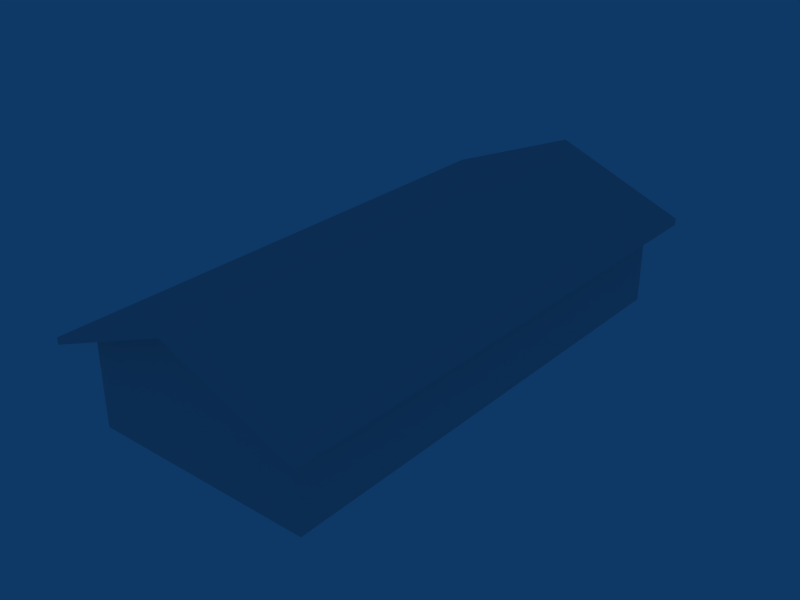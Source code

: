 # Source: ebgb_building_ref_010.blend  (saved by Blender 2.79.0; exported with 4.5.12 LTS)
import bpy
from mathutils import Matrix  # noqa: F401  (used for matrix-valued properties, if any)

bpy.ops.wm.read_factory_settings(use_empty=True)
scene = bpy.context.scene
scene.name = 'Scene'

# ---- collections
col_collection_1 = bpy.data.collections.new('Collection 1'); scene.collection.children.link(col_collection_1)
col_collection_11 = bpy.data.collections.new('Collection 11'); scene.collection.children.link(col_collection_11)
col_collection_11.hide_render = True
col_collection_11.hide_viewport = True

# ---- materials (node trees are filled in below, after node groups)
mat_material = bpy.data.materials.new('Material')
mat_material.alpha_threshold = 0.0
mat_material.preview_render_type = 'FLAT'
mat_material.roughness = 0.5
mat_material.specular_intensity = 0.0
mat_doors = bpy.data.materials.new('Doors')
mat_doors.alpha_threshold = 0.0
mat_doors.roughness = 0.5
mat_doors.line_color = (0.0, 0.0, 0.0, 1.0)
mat_windows = bpy.data.materials.new('Windows')
mat_windows.alpha_threshold = 0.0
mat_windows.roughness = 0.5
mat_windows.line_color = (0.0, 0.0, 0.0, 1.0)
mat_roof = bpy.data.materials.new('Roof')
mat_roof.alpha_threshold = 0.0
mat_roof.roughness = 0.5
mat_roof.line_color = (0.0, 0.0, 0.0, 1.0)
mat_walls = bpy.data.materials.new('Walls')
mat_walls.alpha_threshold = 0.0
mat_walls.roughness = 0.5
mat_walls.line_color = (0.0, 0.0, 0.0, 1.0)

# ---- node groups
ng_auto_smooth = bpy.data.node_groups.new('Auto Smooth', 'GeometryNodeTree')
_s = ng_auto_smooth.interface.new_socket(name='Geometry', in_out='OUTPUT', socket_type='NodeSocketGeometry')
_s = ng_auto_smooth.interface.new_socket(name='Geometry', in_out='INPUT', socket_type='NodeSocketGeometry')
_s = ng_auto_smooth.interface.new_socket(name='Angle', in_out='INPUT', socket_type='NodeSocketFloat')
_s.subtype = 'ANGLE'
_s.min_value = 0.0
_s.max_value = 3.142
ng_auto_smooth.is_modifier = True
_N = ng_auto_smooth.nodes; _L = ng_auto_smooth.links
n0 = _N.new('NodeGroupOutput'); n0.name = 'Group Output'; n0.location = (480, -100)
n1 = _N.new('NodeGroupInput'); n1.name = 'Group Input'; n1.location = (-420, -300)
n2 = _N.new('NodeGroupInput'); n2.name = 'Group Input.001'; n2.location = (-60, -100)
n3 = _N.new('GeometryNodeSetShadeSmooth'); n3.name = 'Set Shade Smooth'; n3.location = (120, -100)
n3.domain = 'EDGE'
n4 = _N.new('GeometryNodeSetShadeSmooth'); n4.name = 'Set Shade Smooth.001'; n4.location = (300, -100)
n5 = _N.new('GeometryNodeInputMeshEdgeAngle'); n5.name = 'Edge Angle'; n5.location = (-420, -220)
n6 = _N.new('GeometryNodeInputEdgeSmooth'); n6.name = 'Is Edge Smooth'; n6.location = (-60, -160)
n7 = _N.new('GeometryNodeInputShadeSmooth'); n7.name = 'Is Face Smooth'; n7.location = (-240, -340)
n8 = _N.new('FunctionNodeBooleanMath'); n8.name = 'Boolean Math'; n8.location = (-60, -220)
n9 = _N.new('FunctionNodeCompare'); n9.name = 'Compare'; n9.location = (-240, -180)
n9.operation = 'LESS_EQUAL'
_L.new(n5.outputs[0], n9.inputs[0])
_L.new(n4.outputs[0], n0.inputs[0])
_L.new(n1.outputs[1], n9.inputs[1])
_L.new(n9.outputs[0], n8.inputs[0])
_L.new(n7.outputs[0], n8.inputs[1])
_L.new(n2.outputs[0], n3.inputs[0])
_L.new(n6.outputs[0], n3.inputs[1])
_L.new(n3.outputs[0], n4.inputs[0])
_L.new(n8.outputs[0], n3.inputs[2])
n0.is_active_output = True

# ---- material node trees

# ---- world
world_world = bpy.data.worlds.new('World'); scene.world = world_world
world_world.color = (0.05656, 0.2208, 0.4)
world_world.use_sun_shadow = False
world_world.sun_shadow_jitter_overblur = 0.0
world_world.cycles.sampling_method = 'NONE'
world_world.cycles.sample_map_resolution = 256

# ---- meshes
me_cube_001 = bpy.data.meshes.new('Cube.001')
me_cube_001.from_pydata([(-5.0, 11.0, 3.0), (-5.0, -11.0, 3.0), (-5.0, 11.0, -1.0), (-5.0, -11.0, -1.0), (5.0, -11.0, 3.0), (5.0, 11.0, 3.0), (5.0, -11.0, -1.0), (5.0, 11.0, -1.0), (1.431e-06, 11.0, 5.0), (-2.384e-06, -11.0, 5.0), (-5.928, 12.0, 2.629), (-5.928, -12.0, 2.629), (5.928, -12.0, 2.629), (5.928, 12.0, 2.629), (2.003e-06, 12.0, 5.0), (-3.433e-06, -12.0, 5.0), (-5.928, 12.0, 2.929), (1.993e-06, 12.0, 5.3), (5.928, 12.0, 2.929), (5.928, -12.0, 2.929), (-3.443e-06, -12.0, 5.3), (-5.928, -12.0, 2.929)], [], [(0, 5, 7, 2), (4, 1, 3, 6), (7, 5, 4, 6), (0, 2, 3, 1), (0, 8, 5), (1, 4, 9), (5, 8, 14, 13), (4, 12, 15, 9), (4, 5, 13, 12), (0, 10, 14, 8), (0, 1, 11, 10), (1, 9, 15, 11), (10, 16, 17, 14), (14, 17, 18, 13), (12, 19, 20, 15), (13, 18, 19, 12), (15, 20, 21, 11), (11, 21, 16, 10), (17, 16, 21, 20), (18, 17, 20, 19)])
_uv = me_cube_001.uv_layers.new(name='UVMap')
_uv.uv.foreach_set('vector', [0.6888, 0.6531, 0.9887, 0.6531, 0.9887, 0.4132, 0.6888, 0.4132, 0.9887, 0.2722, 0.6888, 0.2722, 0.6888, 0.03232, 0.9887, 0.03232, 0.6709, 0.03635, 0.6709, 0.2763, 0.0112, 0.2763, 0.0112, 0.03636, 0.6709, 0.2763, 0.6709, 0.03635, 0.0112, 0.03635, 0.0112, 0.2763, 0.6888, 0.6531, 0.8387, 0.773, 0.9887, 0.6531, 0.6888, 0.2722, 0.9887, 0.2722, 0.8387, 0.3922, 0.01325, 0.6352, 0.01325, 0.37, 0.03711, 0.37, 0.03711, 0.6829, 0.6729, 0.6352, 0.6491, 0.6829, 0.6491, 0.37, 0.6729, 0.37, 0.5665, 0.8883, 0.08277, 0.8883, 0.05668, 0.7503, 0.6295, 0.7503, 0.01325, 0.37, 0.03711, 0.37, 0.03711, 0.6829, 0.01325, 0.6352, 0.05668, 0.7503, 0.6295, 0.7503, 0.5665, 0.8883, 0.08277, 0.8883, 0.6729, 0.37, 0.6729, 0.6352, 0.6491, 0.6829, 0.6491, 0.37, 0.03711, 0.6829, 0.05668, 0.6672, 0.05668, 0.3624, 0.03711, 0.37, 0.03711, 0.37, 0.05668, 0.3624, 0.05668, 0.6672, 0.03711, 0.6829, 0.6491, 0.6829, 0.6295, 0.6672, 0.6295, 0.3624, 0.6491, 0.37, 0.05668, 0.7503, 0.05668, 0.6672, 0.6295, 0.6672, 0.6295, 0.7503, 0.6491, 0.6829, 0.6295, 0.6672, 0.6295, 0.3624, 0.6491, 0.37, 0.6295, 0.6672, 0.6295, 0.7503, 0.05668, 0.7503, 0.05668, 0.6672, 0.05668, 0.6672, 0.05668, 0.3624, 0.6295, 0.3624, 0.6295, 0.6672, 0.05668, 0.3624, 0.05668, 0.6672, 0.6295, 0.6672, 0.6295, 0.3624])
me_cube_001.materials.append(mat_material)
me_cube_001.use_remesh_preserve_volume = False
me_cube_001.use_remesh_preserve_attributes = False
me_cube_001.use_mirror_vertex_groups = False
me_cube_001.update()
me_cube_004 = bpy.data.meshes.new('Cube.004')
me_cube_004.from_pydata([(4.8, 0.5997, 1.219), (4.8, -0.5997, 1.219), (4.8, 0.5997, -1.0), (4.8, -0.5997, -1.0), (4.8, -0.5997, 0.2176), (4.8, 0.5997, 0.2176), (-4.8, -0.5997, 0.2176), (-4.8, 0.5997, 0.2176), (-4.8, 0.5997, -1.0), (-4.8, 0.5997, 1.219), (-4.8, -0.5997, 1.219), (-4.8, -0.5997, -1.0)], [], [(0, 1, 4, 5), (3, 2, 5, 4), (10, 9, 7, 6), (6, 7, 8, 11)])
_uv = me_cube_004.uv_layers.new(name='UVTex')
_uv.uv.foreach_set('vector', [0.7596, 0.3209, 0.7476, 0.6977, 0.4966, 0.6906, 0.5086, 0.3139, 0.1654, 0.6851, 0.1728, 0.3002, 0.5086, 0.3139, 0.4966, 0.6906, 0.7476, 0.6977, 0.7596, 0.3209, 0.5086, 0.3139, 0.4966, 0.6906, 0.4966, 0.6906, 0.5086, 0.3139, 0.1728, 0.3002, 0.1654, 0.6851])
me_cube_004.materials.append(mat_doors)
me_cube_004.use_remesh_preserve_volume = False
me_cube_004.use_remesh_preserve_attributes = False
me_cube_004.use_mirror_vertex_groups = False
me_cube_004.update()
me_cube_003 = bpy.data.meshes.new('Cube.003')
me_cube_003.from_pydata([(-4.7, 5.619, 0.2176), (-4.7, -5.619, 0.2176), (-4.7, 6.62, 0.2176), (-4.7, -6.62, 0.2176), (-4.7, 5.619, 1.219), (-4.7, -5.619, 1.219), (-4.7, 6.62, 1.219), (-4.7, -6.62, 1.219), (-4.7, 2.598, 0.2176), (-4.7, -2.598, 0.2176), (-4.7, 4.734, 0.2176), (-4.7, -4.734, 0.2176), (-4.7, 2.598, 1.219), (-4.7, -2.598, 1.219), (-4.7, 4.734, 1.219), (-4.7, -4.734, 1.219), (-4.7, 7.506, 0.2176), (-4.7, -7.506, 0.2176), (-4.7, 7.506, 1.219), (-4.7, -7.506, 1.219), (-4.7, 9.503, 1.219), (-4.7, -9.503, 1.219), (-4.7, 9.503, 0.2176), (-4.7, -9.503, 0.2176), (4.7, 9.503, 1.219), (4.7, -9.503, 1.219), (4.7, 9.503, 0.2176), (4.7, -9.503, 0.2176), (4.7, 7.506, 0.2176), (4.7, -7.506, 0.2176), (4.7, 7.506, 1.219), (4.7, -7.506, 1.219), (4.7, 4.734, 1.219), (4.7, -4.734, 1.219), (4.7, 4.734, 0.2176), (4.7, -4.734, 0.2176), (4.7, 2.598, 0.2176), (4.7, -2.598, 0.2176), (4.7, 2.598, 1.219), (4.7, -2.598, 1.219), (4.7, 6.62, 0.2176), (4.7, -6.62, 0.2176), (4.7, 6.62, 1.219), (4.7, -6.62, 1.219), (4.7, 5.619, 0.2176), (4.7, -5.619, 0.2176), (4.7, 5.619, 1.219), (4.7, -5.619, 1.219)], [], [(0, 4, 6, 2), (1, 3, 7, 5), (14, 10, 8, 12), (9, 11, 15, 13), (20, 22, 16, 18), (17, 23, 21, 19), (30, 28, 26, 24), (27, 29, 31, 25), (38, 36, 34, 32), (35, 37, 39, 33), (46, 44, 40, 42), (41, 45, 47, 43)])
_uv = me_cube_003.uv_layers.new(name='UVTex')
_uv.uv.foreach_set('vector', [0.2469, 0.5257, 0.8198, 0.5257, 0.8198, 0.7899, 0.2469, 0.7899, 0.2469, 0.5257, 0.2469, 0.7899, 0.8198, 0.7899, 0.8198, 0.5257, 0.8198, 0.7899, 0.2469, 0.7899, 0.2469, 0.09453, 0.8198, 0.09453, 0.2469, 0.09453, 0.2469, 0.7899, 0.8198, 0.7899, 0.8198, 0.09453, 0.8198, 0.7899, 0.2469, 0.7899, 0.2469, 0.09453, 0.8198, 0.09453, 0.2469, 0.09453, 0.2469, 0.7899, 0.8198, 0.7899, 0.8198, 0.09453, 0.8198, 0.09453, 0.2469, 0.09453, 0.2469, 0.7899, 0.8198, 0.7899, 0.2469, 0.7899, 0.2469, 0.09453, 0.8198, 0.09453, 0.8198, 0.7899, 0.8198, 0.09453, 0.2469, 0.09453, 0.2469, 0.7899, 0.8198, 0.7899, 0.2469, 0.7899, 0.2469, 0.09453, 0.8198, 0.09453, 0.8198, 0.7899, 0.8198, 0.5257, 0.2469, 0.5257, 0.2469, 0.7899, 0.8198, 0.7899, 0.2469, 0.7899, 0.2469, 0.5257, 0.8198, 0.5257, 0.8198, 0.7899])
me_cube_003.materials.append(mat_windows)
me_cube_003.use_remesh_preserve_volume = False
me_cube_003.use_remesh_preserve_attributes = False
me_cube_003.use_mirror_vertex_groups = False
me_cube_003.update()
me_cube_000 = bpy.data.meshes.new('Cube.000')
me_cube_000.from_pydata([(-1.808e-06, 5.619, 5.3), (-1.808e-06, -5.619, 5.3), (-1.923e-06, 6.62, 5.3), (-1.923e-06, -6.62, 5.3), (-5.928, 5.619, 2.929), (-5.928, -5.619, 2.929), (-5.928, 6.62, 2.929), (-5.928, -6.62, 2.929), (5.928, 5.619, 2.929), (5.928, -5.619, 2.929), (5.928, 6.62, 2.929), (5.928, -6.62, 2.929), (-5.0, 5.619, 3.0), (-5.0, -5.619, 3.0), (-5.0, 6.62, 3.0), (-5.0, -6.62, 3.0), (5.0, 6.62, 3.0), (5.0, -6.62, 3.0), (5.0, 5.619, 3.0), (5.0, -5.619, 3.0), (5.928, 5.619, 2.629), (5.928, -5.619, 2.629), (5.928, 6.62, 2.629), (5.928, -6.62, 2.629), (-5.928, 6.62, 2.629), (-5.928, -6.62, 2.629), (-5.928, 5.619, 2.629), (-5.928, -5.619, 2.629), (-1.346e-06, 2.598, 5.3), (-1.346e-06, -2.598, 5.3), (-1.692e-06, 4.734, 5.3), (-1.692e-06, -4.734, 5.3), (-5.928, 2.598, 2.929), (-5.928, -2.598, 2.929), (-5.928, 4.734, 2.929), (-5.928, -4.734, 2.929), (5.928, 2.598, 2.929), (5.928, -2.598, 2.929), (5.928, 4.734, 2.929), (5.928, -4.734, 2.929), (-5.0, 2.598, 3.0), (-5.0, -2.598, 3.0), (-5.0, 4.734, 3.0), (-5.0, -4.734, 3.0), (5.0, 2.598, 3.0), (5.0, -2.598, 3.0), (5.0, 4.734, 3.0), (5.0, -4.734, 3.0), (5.928, 2.598, 2.629), (5.928, -2.598, 2.629), (5.928, 4.734, 2.629), (5.928, -4.734, 2.629), (-5.928, 2.598, 2.629), (-5.928, -2.598, 2.629), (-5.928, 4.734, 2.629), (-5.928, -4.734, 2.629), (-2.039e-06, 7.506, 5.3), (-2.039e-06, -7.506, 5.3), (-5.928, 7.506, 2.929), (-5.928, -7.506, 2.929), (5.928, 7.506, 2.929), (5.928, -7.506, 2.929), (-5.0, 7.506, 3.0), (-5.0, -7.506, 3.0), (5.0, 7.506, 3.0), (5.0, -7.506, 3.0), (5.928, 7.506, 2.629), (5.928, -7.506, 2.629), (-5.928, 7.506, 2.629), (-5.928, -7.506, 2.629), (-2.513e-06, 9.503, 5.3), (-2.513e-06, -9.503, 5.3), (-5.928, 9.503, 2.929), (-5.928, -9.503, 2.929), (5.928, 9.503, 2.929), (5.928, -9.503, 2.929), (-5.0, 9.503, 3.0), (-5.0, -9.503, 3.0), (5.0, 9.503, 3.0), (5.0, -9.503, 3.0), (5.928, 9.503, 2.629), (5.928, -9.503, 2.629), (-5.928, 9.503, 2.629), (-5.928, -9.503, 2.629), (-9.992e-07, 0.5997, 5.3), (-5.928, 0.5997, 2.929), (5.928, 0.5997, 2.929), (5.928, -0.5997, 2.929), (-5.0, 0.5997, 3.0), (-5.0, -0.5997, 3.0), (5.0, 0.5997, 3.0), (5.928, 0.5997, 2.629), (5.928, -0.5997, 2.629), (-5.928, 0.5997, 2.629), (-5.928, -0.5997, 2.629), (-9.992e-07, -0.5997, 5.3), (-5.928, -0.5997, 2.929), (5.0, -0.5997, 3.0), (-5.928, 12.0, 2.929), (-5.928, -12.0, 2.929), (-3.443e-06, 12.0, 5.3), (-3.443e-06, -12.0, 5.3), (5.928, 12.0, 2.929), (5.928, -12.0, 2.929), (-3.433e-06, 12.0, 5.0), (-3.433e-06, -12.0, 5.0), (5.928, 12.0, 2.629), (5.928, -12.0, 2.629), (-5.928, 12.0, 2.629), (-5.928, -12.0, 2.629), (-2.384e-06, 11.0, 5.0), (-2.384e-06, -11.0, 5.0), (5.0, 11.0, 3.0), (5.0, -11.0, 3.0), (-5.0, 11.0, 3.0), (-5.0, -11.0, 3.0)], [], [(56, 2, 10, 60), (11, 3, 57, 61), (2, 0, 8, 10), (9, 1, 3, 11), (0, 30, 38, 8), (39, 31, 1, 9), (58, 6, 2, 56), (3, 7, 59, 57), (0, 2, 6, 4), (1, 5, 7, 3), (30, 0, 4, 34), (31, 35, 5, 1), (34, 4, 26, 54), (27, 5, 35, 55), (4, 6, 24, 26), (25, 7, 5, 27), (6, 58, 68, 24), (69, 59, 7, 25), (60, 10, 22, 66), (23, 11, 61, 67), (10, 8, 20, 22), (21, 9, 11, 23), (8, 38, 50, 20), (51, 39, 9, 21), (54, 26, 12, 42), (13, 27, 55, 43), (26, 24, 14, 12), (15, 25, 27, 13), (24, 68, 62, 14), (63, 69, 25, 15), (46, 18, 20, 50), (21, 19, 47, 51), (18, 16, 22, 20), (23, 17, 19, 21), (16, 64, 66, 22), (67, 65, 17, 23), (30, 28, 36, 38), (37, 29, 31, 39), (28, 84, 86, 36), (87, 95, 29, 37), (34, 32, 28, 30), (29, 33, 35, 31), (32, 85, 84, 28), (95, 96, 33, 29), (85, 32, 52, 93), (53, 33, 96, 94), (32, 34, 54, 52), (55, 35, 33, 53), (38, 36, 48, 50), (49, 37, 39, 51), (36, 86, 91, 48), (92, 87, 37, 49), (93, 52, 40, 88), (41, 53, 94, 89), (52, 54, 42, 40), (43, 55, 53, 41), (90, 44, 48, 91), (49, 45, 97, 92), (44, 46, 50, 48), (51, 47, 45, 49), (70, 56, 60, 74), (61, 57, 71, 75), (72, 58, 56, 70), (57, 59, 73, 71), (58, 72, 82, 68), (83, 73, 59, 69), (74, 60, 66, 80), (67, 61, 75, 81), (68, 82, 76, 62), (77, 83, 69, 63), (64, 78, 80, 66), (81, 79, 65, 67), (100, 70, 74, 102), (75, 71, 101, 103), (98, 72, 70, 100), (71, 73, 99, 101), (72, 98, 108, 82), (109, 99, 73, 83), (102, 74, 80, 106), (81, 75, 103, 107), (82, 108, 114, 76), (115, 109, 83, 77), (78, 112, 106, 80), (107, 113, 79, 81), (84, 95, 87, 86), (85, 96, 95, 84), (96, 85, 93, 94), (86, 87, 92, 91), (88, 89, 94, 93), (97, 90, 91, 92), (98, 100, 104, 108), (105, 101, 99, 109), (100, 102, 106, 104), (107, 103, 101, 105), (104, 110, 114, 108), (115, 111, 105, 109), (104, 106, 112, 110), (113, 107, 105, 111)])
_uv = me_cube_000.uv_layers.new(name='UVTex')
_uv.uv.foreach_set('vector', [0.4929, 2.629, 0.4923, 2.379, 0.9119, 2.352, 0.9125, 2.602, 0.9035, -1.397, 0.4839, -1.37, 0.4833, -1.621, 0.9029, -1.648, 0.4923, 2.379, 0.4917, 2.095, 0.9113, 2.068, 0.9119, 2.352, 0.9041, -1.114, 0.4845, -1.087, 0.4839, -1.37, 0.9035, -1.397, 0.4917, 2.095, 0.4911, 1.845, 0.9107, 1.818, 0.9113, 2.068, 0.9047, -0.863, 0.4851, -0.836, 0.4845, -1.087, 0.9041, -1.114, 0.07328, 2.656, 0.07271, 2.406, 0.4923, 2.379, 0.4929, 2.629, 0.4839, -1.37, 0.06424, -1.343, 0.06367, -1.594, 0.4833, -1.621, 0.4917, 2.095, 0.4923, 2.379, 0.07271, 2.406, 0.07207, 2.122, 0.4845, -1.087, 0.06488, -1.06, 0.06424, -1.343, 0.4839, -1.37, 0.4911, 1.845, 0.4917, 2.095, 0.07207, 2.122, 0.07151, 1.872, 0.4851, -0.836, 0.06545, -0.809, 0.06488, -1.06, 0.4845, -1.087, 0.07151, 1.872, 0.07207, 2.122, 0.07207, 2.122, 0.07151, 1.872, 0.06488, -1.06, 0.06488, -1.06, 0.06545, -0.809, 0.06545, -0.809, 0.07207, 2.122, 0.07271, 2.406, 0.07271, 2.406, 0.07207, 2.122, 0.06424, -1.343, 0.06424, -1.343, 0.06488, -1.06, 0.06488, -1.06, 0.07271, 2.406, 0.07328, 2.656, 0.07328, 2.656, 0.07271, 2.406, 0.06367, -1.594, 0.06367, -1.594, 0.06424, -1.343, 0.06424, -1.343, 0.9125, 2.602, 0.9119, 2.352, 0.9119, 2.352, 0.9125, 2.602, 0.9035, -1.397, 0.9035, -1.397, 0.9029, -1.648, 0.9029, -1.648, 0.9119, 2.352, 0.9113, 2.068, 0.9113, 2.068, 0.9119, 2.352, 0.9041, -1.114, 0.9041, -1.114, 0.9035, -1.397, 0.9035, -1.397, 0.9113, 2.068, 0.9107, 1.818, 0.9107, 1.818, 0.9113, 2.068, 0.9047, -0.863, 0.9047, -0.863, 0.9041, -1.114, 0.9041, -1.114, 0.07151, 1.872, 0.07207, 2.122, 0.1378, 2.118, 0.1372, 1.867, 0.1306, -1.064, 0.06488, -1.06, 0.06545, -0.809, 0.1312, -0.8132, 0.07207, 2.122, 0.07271, 2.406, 0.1384, 2.401, 0.1378, 2.118, 0.1299, -1.347, 0.06424, -1.343, 0.06488, -1.06, 0.1306, -1.064, 0.07271, 2.406, 0.07328, 2.656, 0.139, 2.652, 0.1384, 2.401, 0.1294, -1.598, 0.06367, -1.594, 0.06424, -1.343, 0.1299, -1.347, 0.845, 1.822, 0.8456, 2.072, 0.9113, 2.068, 0.9107, 1.818, 0.9041, -1.114, 0.8384, -1.109, 0.839, -0.8587, 0.9047, -0.863, 0.8456, 2.072, 0.8462, 2.356, 0.9119, 2.352, 0.9113, 2.068, 0.9035, -1.397, 0.8378, -1.393, 0.8384, -1.109, 0.9041, -1.114, 0.8462, 2.356, 0.8468, 2.607, 0.9125, 2.602, 0.9119, 2.352, 0.9029, -1.648, 0.8372, -1.643, 0.8378, -1.393, 0.9035, -1.397, 0.4911, 1.845, 0.4898, 1.24, 0.9094, 1.213, 0.9107, 1.818, 0.906, -0.2581, 0.4864, -0.2312, 0.4851, -0.836, 0.9047, -0.863, 0.4898, 1.24, 0.4885, 0.6741, 0.9081, 0.6471, 0.9094, 1.213, 0.9073, 0.3075, 0.4877, 0.3345, 0.4864, -0.2312, 0.906, -0.2581, 0.07151, 1.872, 0.07014, 1.267, 0.4898, 1.24, 0.4911, 1.845, 0.4864, -0.2312, 0.06681, -0.2042, 0.06545, -0.809, 0.4851, -0.836, 0.07014, 1.267, 0.06886, 0.701, 0.4885, 0.6741, 0.4898, 1.24, 0.4877, 0.3345, 0.06809, 0.3615, 0.06681, -0.2042, 0.4864, -0.2312, 0.06886, 0.701, 0.07014, 1.267, 0.07014, 1.267, 0.06886, 0.701, 0.06681, -0.2042, 0.06681, -0.2042, 0.06809, 0.3615, 0.06809, 0.3615, 0.07014, 1.267, 0.07151, 1.872, 0.07151, 1.872, 0.07014, 1.267, 0.06545, -0.809, 0.06545, -0.809, 0.06681, -0.2042, 0.06681, -0.2042, 0.9107, 1.818, 0.9094, 1.213, 0.9094, 1.213, 0.9107, 1.818, 0.906, -0.2581, 0.906, -0.2581, 0.9047, -0.863, 0.9047, -0.863, 0.9094, 1.213, 0.9081, 0.6471, 0.9081, 0.6471, 0.9094, 1.213, 0.9073, 0.3075, 0.9073, 0.3075, 0.906, -0.2581, 0.906, -0.2581, 0.06886, 0.701, 0.07014, 1.267, 0.1359, 1.262, 0.1346, 0.6968, 0.1325, -0.2084, 0.06681, -0.2042, 0.06809, 0.3615, 0.1338, 0.3573, 0.07014, 1.267, 0.07151, 1.872, 0.1372, 1.867, 0.1359, 1.262, 0.1312, -0.8132, 0.06545, -0.809, 0.06681, -0.2042, 0.1325, -0.2084, 0.8424, 0.6513, 0.8437, 1.217, 0.9094, 1.213, 0.9081, 0.6471, 0.906, -0.2581, 0.8403, -0.2539, 0.8416, 0.3117, 0.9073, 0.3075, 0.8437, 1.217, 0.845, 1.822, 0.9107, 1.818, 0.9094, 1.213, 0.9047, -0.863, 0.839, -0.8587, 0.8403, -0.2539, 0.906, -0.2581, 0.4942, 3.195, 0.4929, 2.629, 0.9125, 2.602, 0.9138, 3.168, 0.9029, -1.648, 0.4833, -1.621, 0.482, -2.186, 0.9016, -2.213, 0.07456, 3.222, 0.07328, 2.656, 0.4929, 2.629, 0.4942, 3.195, 0.4833, -1.621, 0.06367, -1.594, 0.06239, -2.159, 0.482, -2.186, 0.07328, 2.656, 0.07456, 3.222, 0.07456, 3.222, 0.07328, 2.656, 0.06239, -2.159, 0.06239, -2.159, 0.06367, -1.594, 0.06367, -1.594, 0.9138, 3.168, 0.9125, 2.602, 0.9125, 2.602, 0.9138, 3.168, 0.9029, -1.648, 0.9029, -1.648, 0.9016, -2.213, 0.9016, -2.213, 0.07328, 2.656, 0.07456, 3.222, 0.1403, 3.217, 0.139, 2.652, 0.1281, -2.163, 0.06239, -2.159, 0.06367, -1.594, 0.1294, -1.598, 0.8468, 2.607, 0.8481, 3.172, 0.9138, 3.168, 0.9125, 2.602, 0.9016, -2.213, 0.8359, -2.209, 0.8372, -1.643, 0.9029, -1.648, 0.4958, 3.902, 0.4942, 3.195, 0.9138, 3.168, 0.9154, 3.875, 0.9016, -2.213, 0.482, -2.186, 0.4804, -2.893, 0.9, -2.92, 0.07616, 3.929, 0.07456, 3.222, 0.4942, 3.195, 0.4958, 3.902, 0.482, -2.186, 0.06239, -2.159, 0.06079, -2.866, 0.4804, -2.893, 0.07456, 3.222, 0.07616, 3.929, 0.07616, 3.929, 0.07456, 3.222, 0.06079, -2.866, 0.06079, -2.866, 0.06239, -2.159, 0.06239, -2.159, 0.9154, 3.875, 0.9138, 3.168, 0.9138, 3.168, 0.9154, 3.875, 0.9016, -2.213, 0.9016, -2.213, 0.9, -2.92, 0.9, -2.92, 0.07456, 3.222, 0.07616, 3.929, 0.1412, 3.641, 0.1403, 3.217, 0.1271, -2.587, 0.06079, -2.866, 0.06239, -2.159, 0.1281, -2.163, 0.8481, 3.172, 0.849, 3.596, 0.9154, 3.875, 0.9138, 3.168, 0.9, -2.92, 0.8349, -2.633, 0.8359, -2.209, 0.9016, -2.213, 0.4885, 0.6741, 0.4877, 0.3345, 0.9073, 0.3075, 0.9081, 0.6471, 0.06886, 0.701, 0.06809, 0.3615, 0.4877, 0.3345, 0.4885, 0.6741, 0.06809, 0.3615, 0.06886, 0.701, 0.06886, 0.701, 0.06809, 0.3615, 0.9081, 0.6471, 0.9073, 0.3075, 0.9073, 0.3075, 0.9081, 0.6471, 0.1346, 0.6968, 0.1338, 0.3573, 0.06809, 0.3615, 0.06886, 0.701, 0.8416, 0.3117, 0.8424, 0.6513, 0.9081, 0.6471, 0.9073, 0.3075, 0.07616, 3.929, 0.4958, 3.902, 0.4958, 3.902, 0.07616, 3.929, 0.4804, -2.893, 0.4804, -2.893, 0.06079, -2.866, 0.06079, -2.866, 0.4958, 3.902, 0.9154, 3.875, 0.9154, 3.875, 0.4958, 3.902, 0.9, -2.92, 0.9, -2.92, 0.4804, -2.893, 0.4804, -2.893, 0.4958, 3.902, 0.4951, 3.619, 0.1412, 3.641, 0.07616, 3.929, 0.1271, -2.587, 0.481, -2.61, 0.4804, -2.893, 0.06079, -2.866, 0.4958, 3.902, 0.9154, 3.875, 0.849, 3.596, 0.4951, 3.619, 0.8349, -2.633, 0.9, -2.92, 0.4804, -2.893, 0.481, -2.61])
me_cube_000.materials.append(mat_roof)
me_cube_000.use_remesh_preserve_volume = False
me_cube_000.use_remesh_preserve_attributes = False
me_cube_000.use_mirror_vertex_groups = False
me_cube_000.update()
me_cube_002 = bpy.data.meshes.new('Cube.002')
me_cube_002.from_pydata([(-5.0, -11.0, 3.0), (-5.0, 11.0, 3.0), (-5.0, -11.0, -1.0), (-5.0, 11.0, -1.0), (5.0, -11.0, 3.0), (5.0, 11.0, 3.0), (5.0, -11.0, -1.0), (5.0, 11.0, -1.0), (-2.384e-06, -11.0, 5.0), (-2.384e-06, 11.0, 5.0), (5.0, -0.5997, 3.0), (5.0, -0.5997, -1.0), (5.0, 0.5997, -1.0), (5.0, 0.5997, 3.0), (-5.0, -0.5997, -1.0), (-5.0, 0.5997, -1.0), (-5.0, -0.5997, 3.0), (-5.0, 0.5997, 3.0), (-5.0, -11.0, 1.219), (-5.0, 11.0, 1.219), (5.0, -11.0, 1.219), (5.0, 11.0, 1.219), (5.0, -0.5997, 1.219), (5.0, 0.5997, 1.219), (-5.0, -0.5997, 1.219), (-5.0, 0.5997, 1.219), (4.8, 0.5997, 1.219), (4.8, -0.5997, 1.219), (4.8, 0.5997, -1.0), (4.8, -0.5997, -1.0), (-5.0, -11.0, 0.2176), (-5.0, 11.0, 0.2176), (5.0, -11.0, 0.2176), (5.0, 11.0, 0.2176), (5.0, -0.5997, 0.2176), (5.0, 0.5997, 0.2176), (-5.0, -0.5997, 0.2176), (-5.0, 0.5997, 0.2176), (4.8, -0.5997, 0.2176), (4.8, 0.5997, 0.2176), (5.0, -9.503, -1.0), (5.0, 9.503, -1.0), (5.0, -9.503, 3.0), (5.0, 9.503, 3.0), (-5.0, -9.503, -1.0), (-5.0, 9.503, -1.0), (-5.0, -9.503, 3.0), (-5.0, 9.503, 3.0), (5.0, -9.503, 1.219), (5.0, 9.503, 1.219), (5.0, -9.503, 0.2176), (5.0, 9.503, 0.2176), (5.0, -7.506, -1.0), (5.0, 7.506, -1.0), (5.0, -7.506, 3.0), (5.0, 7.506, 3.0), (-5.0, -7.506, -1.0), (-5.0, 7.506, -1.0), (-5.0, -7.506, 3.0), (-5.0, 7.506, 3.0), (5.0, -7.506, 1.219), (5.0, 7.506, 1.219), (-5.0, -7.506, 1.219), (-5.0, 7.506, 1.219), (5.0, -7.506, 0.2176), (5.0, 7.506, 0.2176), (5.0, -4.734, -1.0), (5.0, 4.734, -1.0), (5.0, -2.598, -1.0), (5.0, 2.598, -1.0), (5.0, -4.734, 3.0), (5.0, 4.734, 3.0), (5.0, -2.598, 3.0), (5.0, 2.598, 3.0), (-5.0, -4.734, -1.0), (-5.0, 4.734, -1.0), (-5.0, -2.598, -1.0), (-5.0, 2.598, -1.0), (-5.0, -4.734, 3.0), (-5.0, 4.734, 3.0), (-5.0, -2.598, 3.0), (-5.0, 2.598, 3.0), (5.0, -2.598, 1.219), (5.0, 2.598, 1.219), (5.0, -4.734, 1.219), (5.0, 4.734, 1.219), (-5.0, -2.598, 1.219), (-5.0, 2.598, 1.219), (-5.0, 4.734, 1.219), (5.0, -2.598, 0.2176), (5.0, 2.598, 0.2176), (5.0, -4.734, 0.2176), (5.0, 4.734, 0.2176), (-5.0, -2.598, 0.2176), (5.0, -5.619, -1.0), (5.0, 5.619, -1.0), (5.0, -6.62, -1.0), (5.0, 6.62, -1.0), (5.0, -5.619, 3.0), (5.0, 5.619, 3.0), (5.0, -6.62, 3.0), (5.0, 6.62, 3.0), (-5.0, -6.62, -1.0), (-5.0, 6.62, -1.0), (-5.0, -5.619, -1.0), (-5.0, 5.619, -1.0), (-5.0, -6.62, 3.0), (-5.0, 6.62, 3.0), (-5.0, -5.619, 3.0), (-5.0, 5.619, 3.0), (5.0, -6.62, 1.219), (5.0, 6.62, 1.219), (5.0, -5.619, 1.219), (5.0, 5.619, 1.219), (-5.0, -6.62, 1.219), (-5.0, 6.62, 1.219), (-5.0, -5.619, 1.219), (5.0, -6.62, 0.2176), (5.0, 6.62, 0.2176), (5.0, -5.619, 0.2176), (5.0, 5.619, 0.2176), (-5.0, 5.619, 0.2176), (4.7, -5.619, 1.219), (4.7, 5.619, 1.219), (4.7, -5.619, 0.2176), (4.7, 5.619, 0.2176), (4.7, -6.62, 1.219), (4.7, 6.62, 1.219), (4.7, -6.62, 0.2176), (4.7, 6.62, 0.2176), (4.7, -2.598, 1.219), (4.7, 2.598, 1.219), (4.7, -2.598, 0.2176), (4.7, 2.598, 0.2176), (4.7, -4.734, 0.2176), (4.7, 4.734, 0.2176), (4.7, -4.734, 1.219), (4.7, 4.734, 1.219), (4.7, -7.506, 1.219), (4.7, 7.506, 1.219), (4.7, -7.506, 0.2176), (4.7, 7.506, 0.2176), (4.7, -9.503, 0.2176), (4.7, 9.503, 0.2176), (4.7, -9.503, 1.219), (4.7, 9.503, 1.219), (-5.0, -6.62, 0.2176), (-5.0, 6.62, 0.2176), (-5.0, 5.619, 1.219), (-5.0, -5.619, 0.2176), (-5.0, -4.734, 0.2176), (-5.0, 4.734, 0.2176), (-5.0, -4.734, 1.219), (-5.0, 2.598, 0.2176), (-5.0, -7.506, 0.2176), (-5.0, 7.506, 0.2176), (-5.0, -9.503, 0.2176), (-5.0, 9.503, 0.2176), (-5.0, -9.503, 1.219), (-5.0, 9.503, 1.219), (-4.8, -0.5997, 0.2176), (-4.8, 0.5997, 0.2176), (-4.8, 0.5997, -1.0), (-4.8, 0.5997, 1.219), (-4.8, -0.5997, 1.219), (-4.8, -0.5997, -1.0), (-4.7, -9.503, 0.2176), (-4.7, 9.503, 0.2176), (-4.7, -9.503, 1.219), (-4.7, 9.503, 1.219), (-4.7, -7.506, 1.219), (-4.7, 7.506, 1.219), (-4.7, -7.506, 0.2176), (-4.7, 7.506, 0.2176), (-4.7, -4.734, 1.219), (-4.7, 4.734, 1.219), (-4.7, -2.598, 1.219), (-4.7, 2.598, 1.219), (-4.7, -4.734, 0.2176), (-4.7, 4.734, 0.2176), (-4.7, -2.598, 0.2176), (-4.7, 2.598, 0.2176), (-4.7, -6.62, 1.219), (-4.7, 6.62, 1.219), (-4.7, -5.619, 1.219), (-4.7, 5.619, 1.219), (-4.7, -6.62, 0.2176), (-4.7, 6.62, 0.2176), (-4.7, -5.619, 0.2176), (-4.7, 5.619, 0.2176)], [], [(0, 4, 8), (9, 5, 1), (0, 18, 20, 4), (21, 19, 1, 5), (22, 23, 13, 10), (16, 17, 25, 24), (26, 23, 22, 27), (18, 30, 32, 20), (33, 31, 19, 21), (30, 2, 6, 32), (7, 3, 31, 33), (22, 34, 38, 27), (39, 35, 23, 26), (34, 11, 29, 38), (28, 12, 35, 39), (20, 48, 42, 4), (43, 49, 21, 5), (0, 46, 158, 18), (159, 47, 1, 19), (32, 50, 48, 20), (49, 51, 33, 21), (6, 40, 50, 32), (51, 41, 7, 33), (156, 30, 18, 158), (19, 31, 157, 159), (44, 2, 30, 156), (31, 3, 45, 157), (48, 60, 54, 42), (55, 61, 49, 43), (62, 158, 46, 58), (47, 159, 63, 59), (40, 52, 64, 50), (65, 53, 41, 51), (56, 44, 156, 154), (157, 45, 57, 155), (84, 82, 72, 70), (73, 83, 85, 71), (82, 22, 10, 72), (13, 23, 83, 73), (24, 86, 80, 16), (81, 87, 25, 17), (86, 152, 78, 80), (79, 88, 87, 81), (89, 34, 22, 82), (23, 35, 90, 83), (66, 68, 89, 91), (90, 69, 67, 92), (68, 11, 34, 89), (35, 12, 69, 90), (36, 93, 86, 24), (87, 153, 37, 25), (14, 76, 93, 36), (153, 77, 15, 37), (76, 74, 150, 93), (151, 75, 77, 153), (60, 110, 100, 54), (101, 111, 61, 55), (110, 112, 98, 100), (99, 113, 111, 101), (112, 84, 70, 98), (71, 85, 113, 99), (152, 116, 108, 78), (109, 148, 88, 79), (116, 114, 106, 108), (107, 115, 148, 109), (114, 62, 58, 106), (59, 63, 115, 107), (64, 117, 110, 60), (111, 118, 65, 61), (119, 91, 84, 112), (85, 92, 120, 113), (52, 96, 117, 64), (118, 97, 53, 65), (96, 94, 119, 117), (120, 95, 97, 118), (94, 66, 91, 119), (92, 67, 95, 120), (150, 149, 116, 152), (148, 121, 151, 88), (146, 154, 62, 114), (63, 155, 147, 115), (74, 104, 149, 150), (121, 105, 75, 151), (104, 102, 146, 149), (147, 103, 105, 121), (102, 56, 154, 146), (155, 57, 103, 147), (119, 112, 122, 124), (123, 113, 120, 125), (110, 117, 128, 126), (129, 118, 111, 127), (117, 119, 124, 128), (125, 120, 118, 129), (112, 110, 126, 122), (127, 111, 113, 123), (89, 82, 130, 132), (131, 83, 90, 133), (84, 91, 134, 136), (135, 92, 85, 137), (91, 89, 132, 134), (133, 90, 92, 135), (82, 84, 136, 130), (137, 85, 83, 131), (64, 60, 138, 140), (139, 61, 65, 141), (50, 64, 140, 142), (141, 65, 51, 143), (60, 48, 144, 138), (145, 49, 61, 139), (48, 50, 142, 144), (143, 51, 49, 145), (14, 36, 160, 165), (161, 37, 15, 162), (36, 24, 164, 160), (163, 25, 37, 161), (164, 24, 25, 163), (156, 158, 168, 166), (169, 159, 157, 167), (158, 62, 170, 168), (171, 63, 159, 169), (154, 156, 166, 172), (167, 157, 155, 173), (62, 154, 172, 170), (173, 155, 63, 171), (152, 86, 176, 174), (177, 87, 88, 175), (93, 150, 178, 180), (179, 151, 153, 181), (86, 93, 180, 176), (181, 153, 87, 177), (150, 152, 174, 178), (175, 88, 151, 179), (114, 116, 184, 182), (185, 148, 115, 183), (149, 146, 186, 188), (187, 147, 121, 189), (116, 149, 188, 184), (189, 121, 148, 185), (146, 114, 182, 186), (183, 115, 147, 187)])
_uv = me_cube_002.uv_layers.new(name='UVTex')
_uv.uv.foreach_set('vector', [0.2641, 1.163, 0.6533, 1.156, 0.4639, 1.724, 0.4639, 1.724, 0.6533, 1.156, 0.2641, 1.163, 0.2641, 1.163, 0.2595, 0.6599, 0.6487, 0.6536, 0.6533, 1.156, 0.6487, 0.6536, 0.2595, 0.6599, 0.2641, 1.163, 0.6533, 1.156, 0.4766, 0.6564, 0.5233, 0.6556, 0.5279, 1.158, 0.4812, 1.159, 0.4812, 1.159, 0.5279, 1.158, 0.5233, 0.6556, 0.4766, 0.6564, 0.5233, 0.6556, 0.5233, 0.6556, 0.4766, 0.6564, 0.4766, 0.6564, 0.2595, 0.6599, 0.2569, 0.3775, 0.6461, 0.3711, 0.6487, 0.6536, 0.6461, 0.3711, 0.2569, 0.3775, 0.2595, 0.6599, 0.6487, 0.6536, 0.2569, 0.3775, 0.2538, 0.03392, 0.6429, 0.02758, 0.6461, 0.3711, 0.6429, 0.02758, 0.2538, 0.03392, 0.2569, 0.3775, 0.6461, 0.3711, 0.4766, 0.6564, 0.474, 0.3739, 0.474, 0.3739, 0.4766, 0.6564, 0.5207, 0.3732, 0.5207, 0.3732, 0.5233, 0.6556, 0.5233, 0.6556, 0.474, 0.3739, 0.4709, 0.03039, 0.4709, 0.03039, 0.474, 0.3739, 0.5176, 0.02962, 0.5176, 0.02962, 0.5207, 0.3732, 0.5207, 0.3732, 0.07186, 0.663, 0.1301, 0.662, 0.1347, 1.165, 0.07647, 1.166, 0.8744, 1.153, 0.8698, 0.65, 0.928, 0.649, 0.9327, 1.152, 0.07647, 1.166, 0.1347, 1.165, 0.1301, 0.662, 0.07186, 0.663, 0.8698, 0.65, 0.8744, 1.153, 0.9327, 1.152, 0.928, 0.649, 0.06927, 0.3805, 0.1275, 0.3796, 0.1301, 0.662, 0.07186, 0.663, 0.8698, 0.65, 0.8672, 0.3675, 0.9255, 0.3666, 0.928, 0.649, 0.06612, 0.03698, 0.1244, 0.03603, 0.1275, 0.3796, 0.06927, 0.3805, 0.8672, 0.3675, 0.864, 0.02398, 0.9223, 0.02303, 0.9255, 0.3666, 0.1275, 0.3796, 0.06927, 0.3805, 0.07186, 0.663, 0.1301, 0.662, 0.928, 0.649, 0.9255, 0.3666, 0.8672, 0.3675, 0.8698, 0.65, 0.1244, 0.03603, 0.06612, 0.03698, 0.06927, 0.3805, 0.1275, 0.3796, 0.9255, 0.3666, 0.9223, 0.02303, 0.864, 0.02398, 0.8672, 0.3675, 0.1301, 0.662, 0.2079, 0.6607, 0.2125, 1.163, 0.1347, 1.165, 0.7967, 1.154, 0.7921, 0.6512, 0.8698, 0.65, 0.8744, 1.153, 0.2079, 0.6607, 0.1301, 0.662, 0.1347, 1.165, 0.2125, 1.163, 0.8744, 1.153, 0.8698, 0.65, 0.7921, 0.6512, 0.7967, 1.154, 0.1244, 0.03603, 0.2021, 0.03476, 0.2053, 0.3783, 0.1275, 0.3796, 0.7895, 0.3688, 0.7863, 0.02524, 0.864, 0.02398, 0.8672, 0.3675, 0.2021, 0.03476, 0.1244, 0.03603, 0.1275, 0.3796, 0.2053, 0.3783, 0.8672, 0.3675, 0.864, 0.02398, 0.7863, 0.02524, 0.7895, 0.3688, 0.3157, 0.659, 0.3989, 0.6576, 0.4035, 1.16, 0.3203, 1.162, 0.6057, 1.157, 0.601, 0.6543, 0.6842, 0.653, 0.6888, 1.156, 0.3989, 0.6576, 0.4766, 0.6564, 0.4812, 1.159, 0.4035, 1.16, 0.5279, 1.158, 0.5233, 0.6556, 0.601, 0.6543, 0.6057, 1.157, 0.4766, 0.6564, 0.3989, 0.6576, 0.4035, 1.16, 0.4812, 1.159, 0.6057, 1.157, 0.601, 0.6543, 0.5233, 0.6556, 0.5279, 1.158, 0.3989, 0.6576, 0.3157, 0.659, 0.3203, 1.162, 0.4035, 1.16, 0.6888, 1.156, 0.6842, 0.653, 0.601, 0.6543, 0.6057, 1.157, 0.3963, 0.3752, 0.474, 0.3739, 0.4766, 0.6564, 0.3989, 0.6576, 0.5233, 0.6556, 0.5207, 0.3732, 0.5985, 0.3719, 0.601, 0.6543, 0.31, 0.03301, 0.3931, 0.03165, 0.3963, 0.3752, 0.3131, 0.3765, 0.5985, 0.3719, 0.5953, 0.02836, 0.6784, 0.027, 0.6816, 0.3705, 0.3931, 0.03165, 0.4709, 0.03039, 0.474, 0.3739, 0.3963, 0.3752, 0.5207, 0.3732, 0.5176, 0.02962, 0.5953, 0.02836, 0.5985, 0.3719, 0.474, 0.3739, 0.3963, 0.3752, 0.3989, 0.6576, 0.4766, 0.6564, 0.601, 0.6543, 0.5985, 0.3719, 0.5207, 0.3732, 0.5233, 0.6556, 0.4709, 0.03039, 0.3931, 0.03165, 0.3963, 0.3752, 0.474, 0.3739, 0.5985, 0.3719, 0.5953, 0.02836, 0.5176, 0.02962, 0.5207, 0.3732, 0.3931, 0.03165, 0.31, 0.03301, 0.3131, 0.3765, 0.3963, 0.3752, 0.6816, 0.3705, 0.6784, 0.027, 0.5953, 0.02836, 0.5985, 0.3719, 0.2079, 0.6607, 0.2423, 0.6602, 0.2469, 1.163, 0.2125, 1.163, 0.7622, 1.154, 0.7576, 0.6518, 0.7921, 0.6512, 0.7967, 1.154, 0.2423, 0.6602, 0.2813, 0.6595, 0.2859, 1.162, 0.2469, 1.163, 0.7232, 1.155, 0.7186, 0.6524, 0.7576, 0.6518, 0.7622, 1.154, 0.2813, 0.6595, 0.3157, 0.659, 0.3203, 1.162, 0.2859, 1.162, 0.6888, 1.156, 0.6842, 0.653, 0.7186, 0.6524, 0.7232, 1.155, 0.3157, 0.659, 0.2813, 0.6595, 0.2859, 1.162, 0.3203, 1.162, 0.7232, 1.155, 0.7186, 0.6524, 0.6842, 0.653, 0.6888, 1.156, 0.2813, 0.6595, 0.2423, 0.6602, 0.2469, 1.163, 0.2859, 1.162, 0.7622, 1.154, 0.7576, 0.6518, 0.7186, 0.6524, 0.7232, 1.155, 0.2423, 0.6602, 0.2079, 0.6607, 0.2125, 1.163, 0.2469, 1.163, 0.7967, 1.154, 0.7921, 0.6512, 0.7576, 0.6518, 0.7622, 1.154, 0.2053, 0.3783, 0.2397, 0.3777, 0.2423, 0.6602, 0.2079, 0.6607, 0.7576, 0.6518, 0.755, 0.3693, 0.7895, 0.3688, 0.7921, 0.6512, 0.2787, 0.3771, 0.3131, 0.3765, 0.3157, 0.659, 0.2813, 0.6595, 0.6842, 0.653, 0.6816, 0.3705, 0.716, 0.37, 0.7186, 0.6524, 0.2021, 0.03476, 0.2366, 0.0342, 0.2397, 0.3777, 0.2053, 0.3783, 0.755, 0.3693, 0.7519, 0.02581, 0.7863, 0.02524, 0.7895, 0.3688, 0.2366, 0.0342, 0.2755, 0.03357, 0.2787, 0.3771, 0.2397, 0.3777, 0.716, 0.37, 0.7129, 0.02644, 0.7519, 0.02581, 0.755, 0.3693, 0.2755, 0.03357, 0.31, 0.03301, 0.3131, 0.3765, 0.2787, 0.3771, 0.6816, 0.3705, 0.6784, 0.027, 0.7129, 0.02644, 0.716, 0.37, 0.3131, 0.3765, 0.2787, 0.3771, 0.2813, 0.6595, 0.3157, 0.659, 0.7186, 0.6524, 0.716, 0.37, 0.6816, 0.3705, 0.6842, 0.653, 0.2397, 0.3777, 0.2053, 0.3783, 0.2079, 0.6607, 0.2423, 0.6602, 0.7921, 0.6512, 0.7895, 0.3688, 0.755, 0.3693, 0.7576, 0.6518, 0.31, 0.03301, 0.2755, 0.03357, 0.2787, 0.3771, 0.3131, 0.3765, 0.716, 0.37, 0.7129, 0.02644, 0.6784, 0.027, 0.6816, 0.3705, 0.2755, 0.03357, 0.2366, 0.0342, 0.2397, 0.3777, 0.2787, 0.3771, 0.755, 0.3693, 0.7519, 0.02581, 0.7129, 0.02644, 0.716, 0.37, 0.2366, 0.0342, 0.2021, 0.03476, 0.2053, 0.3783, 0.2397, 0.3777, 0.7895, 0.3688, 0.7863, 0.02524, 0.7519, 0.02581, 0.755, 0.3693, 0.2787, 0.3771, 0.2813, 0.6595, 0.2813, 0.6595, 0.2787, 0.3771, 0.7186, 0.6524, 0.7186, 0.6524, 0.716, 0.37, 0.716, 0.37, 0.2423, 0.6602, 0.2397, 0.3777, 0.2397, 0.3777, 0.2423, 0.6602, 0.755, 0.3693, 0.755, 0.3693, 0.7576, 0.6518, 0.7576, 0.6518, 0.2397, 0.3777, 0.2787, 0.3771, 0.2787, 0.3771, 0.2397, 0.3777, 0.716, 0.37, 0.716, 0.37, 0.755, 0.3693, 0.755, 0.3693, 0.2813, 0.6595, 0.2423, 0.6602, 0.2423, 0.6602, 0.2813, 0.6595, 0.7576, 0.6518, 0.7576, 0.6518, 0.7186, 0.6524, 0.7186, 0.6524, 0.3963, 0.3752, 0.3989, 0.6576, 0.3989, 0.6576, 0.3963, 0.3752, 0.601, 0.6543, 0.601, 0.6543, 0.5985, 0.3719, 0.5985, 0.3719, 0.3157, 0.659, 0.3131, 0.3765, 0.3131, 0.3765, 0.3157, 0.659, 0.6816, 0.3705, 0.6816, 0.3705, 0.6842, 0.653, 0.6842, 0.653, 0.3131, 0.3765, 0.3963, 0.3752, 0.3963, 0.3752, 0.3131, 0.3765, 0.5985, 0.3719, 0.5985, 0.3719, 0.6816, 0.3705, 0.6816, 0.3705, 0.3989, 0.6576, 0.3157, 0.659, 0.3157, 0.659, 0.3989, 0.6576, 0.6842, 0.653, 0.6842, 0.653, 0.601, 0.6543, 0.601, 0.6543, 0.2053, 0.3783, 0.2079, 0.6607, 0.2079, 0.6607, 0.2053, 0.3783, 0.7921, 0.6512, 0.7921, 0.6512, 0.7895, 0.3688, 0.7895, 0.3688, 0.1275, 0.3796, 0.2053, 0.3783, 0.2053, 0.3783, 0.1275, 0.3796, 0.7895, 0.3688, 0.7895, 0.3688, 0.8672, 0.3675, 0.8672, 0.3675, 0.2079, 0.6607, 0.1301, 0.662, 0.1301, 0.662, 0.2079, 0.6607, 0.8698, 0.65, 0.8698, 0.65, 0.7921, 0.6512, 0.7921, 0.6512, 0.1301, 0.662, 0.1275, 0.3796, 0.1275, 0.3796, 0.1301, 0.662, 0.8672, 0.3675, 0.8672, 0.3675, 0.8698, 0.65, 0.8698, 0.65, 0.4709, 0.03039, 0.474, 0.3739, 0.474, 0.3739, 0.4709, 0.03039, 0.5207, 0.3732, 0.5207, 0.3732, 0.5176, 0.02962, 0.5176, 0.02962, 0.474, 0.3739, 0.4766, 0.6564, 0.4766, 0.6564, 0.474, 0.3739, 0.5233, 0.6556, 0.5233, 0.6556, 0.5207, 0.3732, 0.5207, 0.3732, 0.4766, 0.6564, 0.4766, 0.6564, 0.5233, 0.6556, 0.5233, 0.6556, 0.1275, 0.3796, 0.1301, 0.662, 0.1301, 0.662, 0.1275, 0.3796, 0.8698, 0.65, 0.8698, 0.65, 0.8672, 0.3675, 0.8672, 0.3675, 0.1301, 0.662, 0.2079, 0.6607, 0.2079, 0.6607, 0.1301, 0.662, 0.7921, 0.6512, 0.7921, 0.6512, 0.8698, 0.65, 0.8698, 0.65, 0.2053, 0.3783, 0.1275, 0.3796, 0.1275, 0.3796, 0.2053, 0.3783, 0.8672, 0.3675, 0.8672, 0.3675, 0.7895, 0.3688, 0.7895, 0.3688, 0.2079, 0.6607, 0.2053, 0.3783, 0.2053, 0.3783, 0.2079, 0.6607, 0.7895, 0.3688, 0.7895, 0.3688, 0.7921, 0.6512, 0.7921, 0.6512, 0.3157, 0.659, 0.3989, 0.6576, 0.3989, 0.6576, 0.3157, 0.659, 0.601, 0.6543, 0.601, 0.6543, 0.6842, 0.653, 0.6842, 0.653, 0.3963, 0.3752, 0.3131, 0.3765, 0.3131, 0.3765, 0.3963, 0.3752, 0.6816, 0.3705, 0.6816, 0.3705, 0.5985, 0.3719, 0.5985, 0.3719, 0.3989, 0.6576, 0.3963, 0.3752, 0.3963, 0.3752, 0.3989, 0.6576, 0.5985, 0.3719, 0.5985, 0.3719, 0.601, 0.6543, 0.601, 0.6543, 0.3131, 0.3765, 0.3157, 0.659, 0.3157, 0.659, 0.3131, 0.3765, 0.6842, 0.653, 0.6842, 0.653, 0.6816, 0.3705, 0.6816, 0.3705, 0.2423, 0.6602, 0.2813, 0.6595, 0.2813, 0.6595, 0.2423, 0.6602, 0.7186, 0.6524, 0.7186, 0.6524, 0.7576, 0.6518, 0.7576, 0.6518, 0.2787, 0.3771, 0.2397, 0.3777, 0.2397, 0.3777, 0.2787, 0.3771, 0.755, 0.3693, 0.755, 0.3693, 0.716, 0.37, 0.716, 0.37, 0.2813, 0.6595, 0.2787, 0.3771, 0.2787, 0.3771, 0.2813, 0.6595, 0.716, 0.37, 0.716, 0.37, 0.7186, 0.6524, 0.7186, 0.6524, 0.2397, 0.3777, 0.2423, 0.6602, 0.2423, 0.6602, 0.2397, 0.3777, 0.7576, 0.6518, 0.7576, 0.6518, 0.755, 0.3693, 0.755, 0.3693])
me_cube_002.materials.append(mat_walls)
me_cube_002.use_remesh_preserve_volume = False
me_cube_002.use_remesh_preserve_attributes = False
me_cube_002.use_mirror_vertex_groups = False
me_cube_002.update()

# ---- objects
ob_buildingstructure = bpy.data.objects.new('BuildingStructure', me_cube_001)
ob_doors = bpy.data.objects.new('Doors', me_cube_004)
ob_windows = bpy.data.objects.new('Windows', me_cube_003)
ob_buildingstructure_002 = bpy.data.objects.new('BuildingStructure.002', me_cube_000)
ob_walls = bpy.data.objects.new('Walls', me_cube_002)

# ---- transforms, parenting, visibility, modifiers, constraints
ob_buildingstructure.location = (0.0, 0.0, 1.0)
ob_buildingstructure.lock_rotations_4d = False
ob_buildingstructure.empty_display_type = 'ARROWS'
ob_buildingstructure.lineart.crease_threshold = 0.0
_m = ob_buildingstructure.modifiers.new('Auto Smooth', 'NODES')
_m.node_group = ng_auto_smooth
_gi = [s.identifier for s in ng_auto_smooth.interface.items_tree if s.item_type == 'SOCKET' and s.in_out == 'INPUT']
_m[_gi[1]] = 0.01745  # Angle
ob_doors.location = (0.0, 0.0, 1.0)
ob_doors.lock_rotations_4d = False
ob_doors.empty_display_type = 'ARROWS'
ob_doors.lineart.crease_threshold = 0.0
ob_windows.location = (0.0, 0.0, 1.0)
ob_windows.lock_rotations_4d = False
ob_windows.empty_display_type = 'ARROWS'
ob_windows.lineart.crease_threshold = 0.0
ob_buildingstructure_002.location = (0.0, 0.0, 1.0)
ob_buildingstructure_002.lock_rotations_4d = False
ob_buildingstructure_002.empty_display_type = 'ARROWS'
ob_buildingstructure_002.lineart.crease_threshold = 0.0
ob_walls.location = (0.0, 0.0, 1.0)
ob_walls.lock_rotations_4d = False
ob_walls.empty_display_type = 'ARROWS'
ob_walls.lineart.crease_threshold = 0.0

# ---- collection membership
col_collection_1.objects.link(ob_buildingstructure)
col_collection_11.objects.link(ob_doors)
col_collection_11.objects.link(ob_windows)
col_collection_11.objects.link(ob_buildingstructure_002)
col_collection_11.objects.link(ob_walls)

# ---- scene / render settings (as saved in the file)
scene.frame_start = 1; scene.frame_end = 250; scene.frame_set(1)
scene.render.engine = 'BLENDER_EEVEE_NEXT'
scene.render.image_settings.file_format = 'JPEG'
scene.render.image_settings.color_mode = 'RGB'
scene.render.image_settings.compression = 90
scene.render.resolution_x = 800
scene.render.resolution_y = 600
scene.render.pixel_aspect_x = 100.0
scene.render.pixel_aspect_y = 100.0
scene.render.fps = 25
scene.render.dither_intensity = 0.0
scene.render.use_compositing = False
scene.render.use_sequencer = False
scene.render.use_bake_selected_to_active = True
scene.render.bake_margin = 6
scene.render.bake_bias = 0.2
scene.render.use_stamp_time = False
scene.render.use_stamp_date = False
scene.render.use_stamp_frame = False
scene.render.use_stamp_camera = False
scene.render.use_stamp_scene = False
scene.render.use_stamp_filename = False
scene.render.use_stamp_render_time = False
scene.render.stamp_font_size = 0
scene.cycles.use_denoising = False
scene.cycles.samples = 10
scene.cycles.sampling_pattern = 'TABULATED_SOBOL'
scene.cycles.light_sampling_threshold = 0.0
scene.cycles.use_adaptive_sampling = False
scene.cycles.use_light_tree = False
scene.cycles.blur_glossy = 0.0
scene.cycles.volume_bounces = 1
scene.cycles.pixel_filter_type = 'GAUSSIAN'
scene.cycles.sample_clamp_indirect = 0.0
scene.view_settings.view_transform = 'Raw'
bpy.context.view_layer.update()

# ---- added for rendering (the .blend has no active camera): camera
cam_auto = bpy.data.cameras.new('AutoCamera')
cam_auto.lens = 50.0
cam_auto.sensor_width = 36.0
cam_auto.clip_end = 1000.0
ob_auto_camera = bpy.data.objects.new('AutoCamera', cam_auto)
scene.collection.objects.link(ob_auto_camera)
ob_auto_camera.location = (25.6717, -30.806, 23.1873)
ob_auto_camera.rotation_euler = (1.09748, -7.21219e-08, 0.694738)
scene.camera = ob_auto_camera
bpy.context.view_layer.update()
